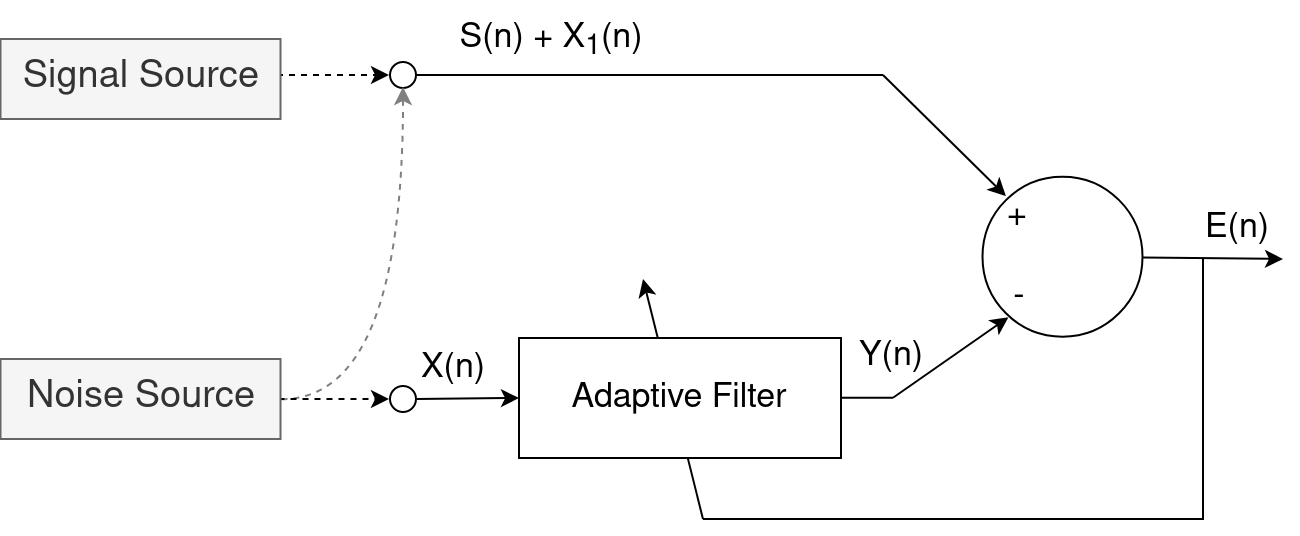

The diagram above was exported from draw.io. Its source (the exported page's mxGraphModel, read from the mxfile embedded in the PNG):
<mxGraphModel dx="1219" dy="854" grid="1" gridSize="10" guides="1" tooltips="1" connect="1" arrows="1" fold="1" page="0" pageScale="1" pageWidth="1169" pageHeight="1654" math="0" shadow="0">
  <root>
    <mxCell id="0" />
    <mxCell id="1" parent="0" />
    <mxCell id="2" style="edgeStyle=elbowEdgeStyle;rounded=0;jumpStyle=none;orthogonalLoop=1;jettySize=auto;html=1;strokeColor=default;fontSize=17;endArrow=none;endFill=0;" edge="1" parent="1">
      <mxGeometry relative="1" as="geometry">
        <mxPoint x="560" y="620" as="sourcePoint" />
        <Array as="points">
          <mxPoint x="560" y="680" />
        </Array>
        <mxPoint x="310" y="750" as="targetPoint" />
      </mxGeometry>
    </mxCell>
    <mxCell id="3" style="edgeStyle=none;rounded=0;jumpStyle=none;orthogonalLoop=1;jettySize=auto;html=1;strokeColor=default;fontSize=17;elbow=vertical;" edge="1" source="4" parent="1">
      <mxGeometry relative="1" as="geometry">
        <mxPoint x="600" y="620" as="targetPoint" />
      </mxGeometry>
    </mxCell>
    <mxCell id="4" value="" style="ellipse;whiteSpace=wrap;html=1;aspect=fixed;" vertex="1" parent="1">
      <mxGeometry x="449.75" y="578.85" width="80" height="80" as="geometry" />
    </mxCell>
    <mxCell id="5" style="rounded=0;orthogonalLoop=1;jettySize=auto;html=1;entryX=0;entryY=1;entryDx=0;entryDy=0;fontSize=19;strokeColor=default;jumpStyle=none;" edge="1" parent="1">
      <mxGeometry relative="1" as="geometry">
        <mxPoint x="405" y="689.35" as="sourcePoint" />
        <mxPoint x="462.7157287525381" y="649.1342712474619" as="targetPoint" />
      </mxGeometry>
    </mxCell>
    <mxCell id="6" style="edgeStyle=orthogonalEdgeStyle;rounded=0;orthogonalLoop=1;jettySize=auto;html=1;fontSize=19;endArrow=none;endFill=0;" edge="1" parent="1">
      <mxGeometry relative="1" as="geometry">
        <mxPoint x="405" y="689.35" as="targetPoint" />
        <mxPoint x="379" y="689.35" as="sourcePoint" />
      </mxGeometry>
    </mxCell>
    <mxCell id="7" style="edgeStyle=orthogonalEdgeStyle;rounded=0;orthogonalLoop=1;jettySize=auto;html=1;strokeColor=default;endArrow=none;endFill=0;startArrow=oval;startFill=0;endSize=6;startSize=13;" edge="1" parent="1">
      <mxGeometry relative="1" as="geometry">
        <mxPoint x="400" y="528" as="targetPoint" />
        <mxPoint x="160" y="528" as="sourcePoint" />
        <Array as="points">
          <mxPoint x="400" y="528" />
        </Array>
      </mxGeometry>
    </mxCell>
    <mxCell id="8" style="edgeStyle=orthogonalEdgeStyle;rounded=0;orthogonalLoop=1;jettySize=auto;html=1;dashed=1;" edge="1" parent="1">
      <mxGeometry relative="1" as="geometry">
        <mxPoint x="153" y="528" as="targetPoint" />
        <mxPoint x="73" y="528" as="sourcePoint" />
      </mxGeometry>
    </mxCell>
    <mxCell id="9" value="&lt;font style=&quot;font-size: 19px;&quot;&gt;Signal Source&lt;/font&gt;" style="text;html=1;align=center;verticalAlign=middle;resizable=0;points=[];autosize=1;strokeColor=#666666;fillColor=#f5f5f5;fontColor=#333333;" vertex="1" parent="1">
      <mxGeometry x="-41.25" y="510" width="140" height="40" as="geometry" />
    </mxCell>
    <mxCell id="10" style="edgeStyle=none;rounded=0;jumpStyle=none;orthogonalLoop=1;jettySize=auto;html=1;entryX=0;entryY=0.5;entryDx=0;entryDy=0;strokeColor=default;fontSize=17;elbow=vertical;startArrow=oval;startFill=0;startSize=13;" edge="1" target="21" parent="1">
      <mxGeometry relative="1" as="geometry">
        <mxPoint x="160" y="690" as="sourcePoint" />
      </mxGeometry>
    </mxCell>
    <mxCell id="11" style="edgeStyle=orthogonalEdgeStyle;rounded=0;orthogonalLoop=1;jettySize=auto;html=1;curved=1;dashed=1;strokeColor=#808080;exitX=1.003;exitY=0.503;exitDx=0;exitDy=0;exitPerimeter=0;" edge="1" source="13" parent="1">
      <mxGeometry relative="1" as="geometry">
        <mxPoint x="160" y="534" as="targetPoint" />
        <mxPoint x="98.75" y="692" as="sourcePoint" />
        <Array as="points">
          <mxPoint x="160" y="690" />
        </Array>
      </mxGeometry>
    </mxCell>
    <mxCell id="12" style="edgeStyle=orthogonalEdgeStyle;rounded=0;orthogonalLoop=1;jettySize=auto;html=1;dashed=1;" edge="1" parent="1">
      <mxGeometry relative="1" as="geometry">
        <mxPoint x="153" y="690" as="targetPoint" />
        <mxPoint x="91.75" y="690" as="sourcePoint" />
      </mxGeometry>
    </mxCell>
    <mxCell id="13" value="&lt;font style=&quot;font-size: 19px;&quot;&gt;Noise Source&lt;/font&gt;" style="text;html=1;align=center;verticalAlign=middle;resizable=0;points=[];autosize=1;strokeColor=#666666;fillColor=#f5f5f5;fontColor=#333333;" vertex="1" parent="1">
      <mxGeometry x="-41.25" y="670" width="140" height="40" as="geometry" />
    </mxCell>
    <mxCell id="14" value="+" style="text;html=1;align=center;verticalAlign=middle;resizable=0;points=[];autosize=1;strokeColor=none;fillColor=none;fontSize=17;" vertex="1" parent="1">
      <mxGeometry x="451.75" y="583.85" width="30" height="30" as="geometry" />
    </mxCell>
    <mxCell id="15" value="-" style="text;html=1;align=center;verticalAlign=middle;resizable=0;points=[];autosize=1;strokeColor=none;fillColor=none;fontSize=17;" vertex="1" parent="1">
      <mxGeometry x="453" y="623.85" width="30" height="30" as="geometry" />
    </mxCell>
    <mxCell id="16" value="E(n)" style="text;html=1;align=center;verticalAlign=middle;resizable=0;points=[];autosize=1;strokeColor=none;fillColor=none;fontSize=17;" vertex="1" parent="1">
      <mxGeometry x="547" y="590" width="60" height="30" as="geometry" />
    </mxCell>
    <mxCell id="17" style="rounded=0;orthogonalLoop=1;jettySize=auto;html=1;entryX=0;entryY=0;entryDx=0;entryDy=0;fontSize=19;strokeColor=default;jumpStyle=none;" edge="1" parent="1">
      <mxGeometry relative="1" as="geometry">
        <mxPoint x="400" y="528" as="sourcePoint" />
        <mxPoint x="461.4657287525381" y="588.565728752538" as="targetPoint" />
      </mxGeometry>
    </mxCell>
    <mxCell id="18" value="&lt;font style=&quot;font-size: 17px;&quot;&gt;X(n)&lt;/font&gt;" style="text;html=1;align=center;verticalAlign=middle;resizable=0;points=[];autosize=1;strokeColor=none;fillColor=none;" vertex="1" parent="1">
      <mxGeometry x="155" y="660" width="60" height="30" as="geometry" />
    </mxCell>
    <mxCell id="19" value="&lt;div align=&quot;right&quot;&gt;&lt;font style=&quot;font-size: 17px;&quot;&gt;S(n) + X&lt;sub&gt;1&lt;/sub&gt;(n)&lt;/font&gt;&lt;br&gt;&lt;/div&gt;" style="text;html=1;align=center;verticalAlign=middle;resizable=0;points=[];autosize=1;strokeColor=none;fillColor=none;" vertex="1" parent="1">
      <mxGeometry x="174" y="491" width="120" height="40" as="geometry" />
    </mxCell>
    <mxCell id="20" value="" style="endArrow=classic;html=1;rounded=0;" edge="1" parent="1">
      <mxGeometry width="50" height="50" relative="1" as="geometry">
        <mxPoint x="310" y="750" as="sourcePoint" />
        <mxPoint x="280" y="630" as="targetPoint" />
      </mxGeometry>
    </mxCell>
    <mxCell id="21" value="&lt;span style=&quot;font-size: 17px;&quot;&gt;Adaptive Filter&lt;/span&gt;" style="rounded=0;whiteSpace=wrap;html=1;" vertex="1" parent="1">
      <mxGeometry x="218" y="659.5" width="161" height="60" as="geometry" />
    </mxCell>
    <mxCell id="22" value="&lt;font style=&quot;font-size: 17px;&quot;&gt;Y(n)&lt;/font&gt;" style="text;html=1;align=center;verticalAlign=middle;resizable=0;points=[];autosize=1;strokeColor=none;fillColor=none;" vertex="1" parent="1">
      <mxGeometry x="374" y="653.85" width="60" height="30" as="geometry" />
    </mxCell>
  </root>
</mxGraphModel>